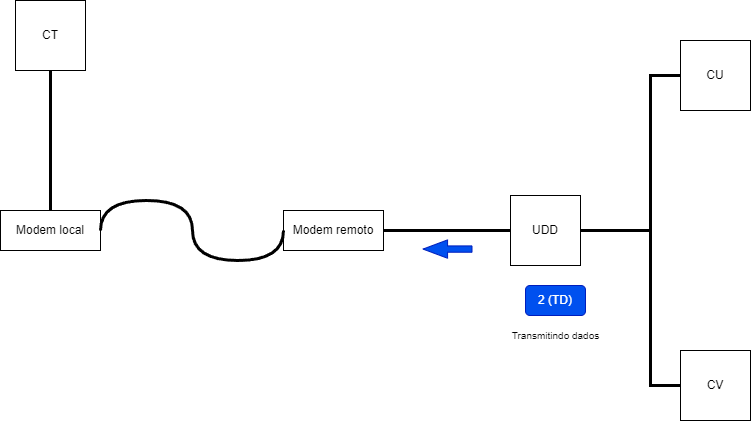

The diagram above was exported from draw.io. Its source (the exported page's mxGraphModel, read from the mxfile embedded in the PNG):
<mxGraphModel dx="1131" dy="1069" grid="1" gridSize="10" guides="1" tooltips="1" connect="1" arrows="1" fold="1" page="1" pageScale="1" pageWidth="827" pageHeight="1169" math="0" shadow="0">
  <root>
    <mxCell id="0" />
    <mxCell id="1" parent="0" />
    <mxCell id="N0B7f1GQi4oO9jO1ZdyZ-161" value="CT" style="whiteSpace=wrap;html=1;aspect=fixed;" vertex="1" parent="1">
      <mxGeometry x="53" y="80" width="70" height="70" as="geometry" />
    </mxCell>
    <mxCell id="N0B7f1GQi4oO9jO1ZdyZ-162" value="UDD" style="whiteSpace=wrap;html=1;aspect=fixed;" vertex="1" parent="1">
      <mxGeometry x="548" y="275" width="70" height="70" as="geometry" />
    </mxCell>
    <mxCell id="N0B7f1GQi4oO9jO1ZdyZ-163" value="CU" style="whiteSpace=wrap;html=1;aspect=fixed;" vertex="1" parent="1">
      <mxGeometry x="718" y="120" width="70" height="70" as="geometry" />
    </mxCell>
    <mxCell id="N0B7f1GQi4oO9jO1ZdyZ-164" value="CV" style="whiteSpace=wrap;html=1;aspect=fixed;" vertex="1" parent="1">
      <mxGeometry x="718" y="430" width="70" height="70" as="geometry" />
    </mxCell>
    <mxCell id="N0B7f1GQi4oO9jO1ZdyZ-165" value="" style="endArrow=none;html=1;rounded=0;exitX=0.5;exitY=1;exitDx=0;exitDy=0;entryX=0.5;entryY=0;entryDx=0;entryDy=0;strokeWidth=3;" edge="1" parent="1" source="N0B7f1GQi4oO9jO1ZdyZ-161" target="N0B7f1GQi4oO9jO1ZdyZ-169">
      <mxGeometry width="50" height="50" relative="1" as="geometry">
        <mxPoint x="388" y="360" as="sourcePoint" />
        <mxPoint x="178" y="305" as="targetPoint" />
      </mxGeometry>
    </mxCell>
    <mxCell id="N0B7f1GQi4oO9jO1ZdyZ-166" value="" style="endArrow=none;html=1;rounded=0;exitX=0;exitY=0.5;exitDx=0;exitDy=0;entryX=1;entryY=0.5;entryDx=0;entryDy=0;strokeWidth=3;" edge="1" parent="1" source="N0B7f1GQi4oO9jO1ZdyZ-162" target="N0B7f1GQi4oO9jO1ZdyZ-170">
      <mxGeometry width="50" height="50" relative="1" as="geometry">
        <mxPoint x="392" y="320" as="sourcePoint" />
        <mxPoint x="418" y="305" as="targetPoint" />
      </mxGeometry>
    </mxCell>
    <mxCell id="N0B7f1GQi4oO9jO1ZdyZ-167" value="" style="endArrow=none;html=1;rounded=0;exitX=0;exitY=0.5;exitDx=0;exitDy=0;entryX=1;entryY=0.5;entryDx=0;entryDy=0;strokeWidth=3;" edge="1" parent="1" source="N0B7f1GQi4oO9jO1ZdyZ-163" target="N0B7f1GQi4oO9jO1ZdyZ-162">
      <mxGeometry width="50" height="50" relative="1" as="geometry">
        <mxPoint x="558" y="320" as="sourcePoint" />
        <mxPoint x="472" y="320" as="targetPoint" />
        <Array as="points">
          <mxPoint x="688" y="155" />
          <mxPoint x="688" y="310" />
        </Array>
      </mxGeometry>
    </mxCell>
    <mxCell id="N0B7f1GQi4oO9jO1ZdyZ-168" value="" style="endArrow=none;html=1;rounded=0;exitX=0;exitY=0.5;exitDx=0;exitDy=0;entryX=1;entryY=0.5;entryDx=0;entryDy=0;strokeWidth=3;" edge="1" parent="1" source="N0B7f1GQi4oO9jO1ZdyZ-164" target="N0B7f1GQi4oO9jO1ZdyZ-162">
      <mxGeometry width="50" height="50" relative="1" as="geometry">
        <mxPoint x="568" y="330" as="sourcePoint" />
        <mxPoint x="482" y="330" as="targetPoint" />
        <Array as="points">
          <mxPoint x="688" y="465" />
          <mxPoint x="688" y="310" />
        </Array>
      </mxGeometry>
    </mxCell>
    <mxCell id="N0B7f1GQi4oO9jO1ZdyZ-169" value="Modem local&lt;br&gt;" style="rounded=0;whiteSpace=wrap;html=1;" vertex="1" parent="1">
      <mxGeometry x="38" y="290" width="100" height="40" as="geometry" />
    </mxCell>
    <mxCell id="N0B7f1GQi4oO9jO1ZdyZ-170" value="Modem remoto&lt;br&gt;" style="rounded=0;whiteSpace=wrap;html=1;" vertex="1" parent="1">
      <mxGeometry x="321" y="290" width="100" height="40" as="geometry" />
    </mxCell>
    <mxCell id="N0B7f1GQi4oO9jO1ZdyZ-171" value="" style="shape=flexArrow;endArrow=classic;html=1;rounded=0;width=6.290322580645161;endSize=7.8596774193548375;endWidth=11.082206035379812;fillColor=#0050ef;strokeColor=#001DBC;" edge="1" parent="1">
      <mxGeometry width="50" height="50" relative="1" as="geometry">
        <mxPoint x="510" y="328.57" as="sourcePoint" />
        <mxPoint x="460" y="328.57" as="targetPoint" />
      </mxGeometry>
    </mxCell>
    <mxCell id="N0B7f1GQi4oO9jO1ZdyZ-172" value="2 (TD)" style="rounded=1;whiteSpace=wrap;html=1;fillColor=#0050ef;fontColor=#ffffff;strokeColor=#001DBC;" vertex="1" parent="1">
      <mxGeometry x="563" y="365" width="60" height="30" as="geometry" />
    </mxCell>
    <mxCell id="N0B7f1GQi4oO9jO1ZdyZ-173" value="&lt;font style=&quot;font-size: 10px;&quot;&gt;Transmitindo dados&lt;br&gt;&lt;/font&gt;" style="text;html=1;align=center;verticalAlign=middle;resizable=0;points=[];autosize=1;strokeColor=none;fillColor=none;" vertex="1" parent="1">
      <mxGeometry x="538" y="400" width="110" height="30" as="geometry" />
    </mxCell>
    <mxCell id="N0B7f1GQi4oO9jO1ZdyZ-174" value="" style="endArrow=none;html=1;rounded=0;exitX=0;exitY=0.5;exitDx=0;exitDy=0;entryX=1;entryY=0.5;entryDx=0;entryDy=0;strokeWidth=3;edgeStyle=orthogonalEdgeStyle;curved=1;" edge="1" parent="1" source="N0B7f1GQi4oO9jO1ZdyZ-170" target="N0B7f1GQi4oO9jO1ZdyZ-169">
      <mxGeometry width="50" height="50" relative="1" as="geometry">
        <mxPoint x="98" y="160" as="sourcePoint" />
        <mxPoint x="98" y="300" as="targetPoint" />
        <Array as="points">
          <mxPoint x="321" y="340" />
          <mxPoint x="230" y="340" />
          <mxPoint x="230" y="280" />
          <mxPoint x="138" y="280" />
        </Array>
      </mxGeometry>
    </mxCell>
  </root>
</mxGraphModel>